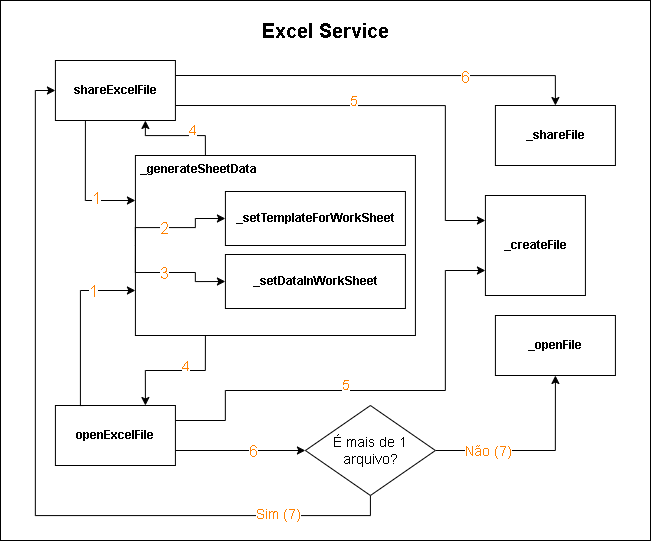

The diagram above was exported from draw.io. Its source (the exported page's mxGraphModel, read from the mxfile embedded in the PNG):
<mxGraphModel dx="1597" dy="842" grid="1" gridSize="10" guides="1" tooltips="1" connect="1" arrows="1" fold="1" page="1" pageScale="1" pageWidth="850" pageHeight="1100" math="0" shadow="0">
  <root>
    <mxCell id="0" />
    <mxCell id="1" parent="0" />
    <mxCell id="GY0akN755h4E0YyKcaB0-50" value="" style="rounded=0;whiteSpace=wrap;html=1;fontColor=#000000;" vertex="1" parent="1">
      <mxGeometry x="100" y="30" width="650" height="540" as="geometry" />
    </mxCell>
    <mxCell id="GY0akN755h4E0YyKcaB0-100" style="edgeStyle=orthogonalEdgeStyle;rounded=0;orthogonalLoop=1;jettySize=auto;html=1;exitX=1;exitY=0.25;exitDx=0;exitDy=0;entryX=0;entryY=0.75;entryDx=0;entryDy=0;fontSize=14;fontColor=#000000;" edge="1" parent="1" source="GY0akN755h4E0YyKcaB0-64" target="GY0akN755h4E0YyKcaB0-61">
      <mxGeometry relative="1" as="geometry">
        <Array as="points">
          <mxPoint x="324.92" y="450" />
          <mxPoint x="324.92" y="420" />
          <mxPoint x="544.92" y="420" />
          <mxPoint x="544.92" y="300" />
        </Array>
      </mxGeometry>
    </mxCell>
    <mxCell id="GY0akN755h4E0YyKcaB0-102" value="5" style="edgeLabel;html=1;align=center;verticalAlign=middle;resizable=0;points=[];fontSize=14;fontColor=#FF8000;" vertex="1" connectable="0" parent="GY0akN755h4E0YyKcaB0-100">
      <mxGeometry x="-0.0825" y="6" relative="1" as="geometry">
        <mxPoint x="-11" as="offset" />
      </mxGeometry>
    </mxCell>
    <mxCell id="GY0akN755h4E0YyKcaB0-106" style="edgeStyle=orthogonalEdgeStyle;rounded=0;orthogonalLoop=1;jettySize=auto;html=1;exitX=1;exitY=0.75;exitDx=0;exitDy=0;entryX=0;entryY=0.5;entryDx=0;entryDy=0;fontSize=14;fontColor=#000000;" edge="1" parent="1" source="GY0akN755h4E0YyKcaB0-64" target="GY0akN755h4E0YyKcaB0-105">
      <mxGeometry relative="1" as="geometry" />
    </mxCell>
    <mxCell id="GY0akN755h4E0YyKcaB0-115" value="6" style="edgeLabel;html=1;align=center;verticalAlign=middle;resizable=0;points=[];fontSize=16;fontColor=#FF8000;" vertex="1" connectable="0" parent="GY0akN755h4E0YyKcaB0-106">
      <mxGeometry x="0.183" relative="1" as="geometry">
        <mxPoint as="offset" />
      </mxGeometry>
    </mxCell>
    <mxCell id="GY0akN755h4E0YyKcaB0-64" value="&lt;b&gt;openExcelFile&lt;/b&gt;" style="rounded=0;whiteSpace=wrap;html=1;fontColor=#000000;" vertex="1" parent="1">
      <mxGeometry x="154.92" y="435" width="120" height="60" as="geometry" />
    </mxCell>
    <mxCell id="GY0akN755h4E0YyKcaB0-51" value="&lt;span style=&quot;font-size: 20px;&quot;&gt;&lt;b style=&quot;font-size: 20px;&quot;&gt;Excel Service&lt;br style=&quot;font-size: 20px;&quot;&gt;&lt;/b&gt;&lt;/span&gt;" style="text;html=1;align=center;verticalAlign=middle;resizable=0;points=[];autosize=1;strokeColor=none;fillColor=none;fontColor=#000000;fontSize=20;" vertex="1" parent="1">
      <mxGeometry x="350" y="40" width="150" height="40" as="geometry" />
    </mxCell>
    <mxCell id="GY0akN755h4E0YyKcaB0-72" style="edgeStyle=orthogonalEdgeStyle;rounded=0;orthogonalLoop=1;jettySize=auto;html=1;entryX=0;entryY=0.25;entryDx=0;entryDy=0;fontColor=#000000;exitX=0.25;exitY=1;exitDx=0;exitDy=0;" edge="1" parent="1" source="GY0akN755h4E0YyKcaB0-60" target="GY0akN755h4E0YyKcaB0-65">
      <mxGeometry relative="1" as="geometry" />
    </mxCell>
    <mxCell id="GY0akN755h4E0YyKcaB0-82" value="1" style="edgeLabel;html=1;align=center;verticalAlign=middle;resizable=0;points=[];fontColor=#FF8000;fontSize=16;labelBorderColor=none;" vertex="1" connectable="0" parent="GY0akN755h4E0YyKcaB0-72">
      <mxGeometry x="-0.0122" y="-3" relative="1" as="geometry">
        <mxPoint x="13" y="13" as="offset" />
      </mxGeometry>
    </mxCell>
    <mxCell id="GY0akN755h4E0YyKcaB0-99" style="edgeStyle=orthogonalEdgeStyle;rounded=0;orthogonalLoop=1;jettySize=auto;html=1;exitX=1;exitY=0.75;exitDx=0;exitDy=0;entryX=0;entryY=0.25;entryDx=0;entryDy=0;fontSize=14;fontColor=#000000;" edge="1" parent="1" source="GY0akN755h4E0YyKcaB0-60" target="GY0akN755h4E0YyKcaB0-61">
      <mxGeometry relative="1" as="geometry">
        <Array as="points">
          <mxPoint x="544.92" y="135" />
          <mxPoint x="544.92" y="250" />
        </Array>
      </mxGeometry>
    </mxCell>
    <mxCell id="GY0akN755h4E0YyKcaB0-101" value="5" style="edgeLabel;html=1;align=center;verticalAlign=middle;resizable=0;points=[];fontSize=14;fontColor=#FF8000;" vertex="1" connectable="0" parent="GY0akN755h4E0YyKcaB0-99">
      <mxGeometry x="-0.1644" y="5" relative="1" as="geometry">
        <mxPoint as="offset" />
      </mxGeometry>
    </mxCell>
    <mxCell id="GY0akN755h4E0YyKcaB0-103" style="edgeStyle=orthogonalEdgeStyle;rounded=0;orthogonalLoop=1;jettySize=auto;html=1;exitX=1;exitY=0.25;exitDx=0;exitDy=0;entryX=0.5;entryY=0;entryDx=0;entryDy=0;fontSize=14;fontColor=#000000;" edge="1" parent="1" source="GY0akN755h4E0YyKcaB0-60" target="GY0akN755h4E0YyKcaB0-62">
      <mxGeometry relative="1" as="geometry" />
    </mxCell>
    <mxCell id="GY0akN755h4E0YyKcaB0-114" value="6" style="edgeLabel;html=1;align=center;verticalAlign=middle;resizable=0;points=[];fontSize=16;fontColor=#FF8000;" vertex="1" connectable="0" parent="GY0akN755h4E0YyKcaB0-103">
      <mxGeometry x="-0.0453" y="-1" relative="1" as="geometry">
        <mxPoint x="94" as="offset" />
      </mxGeometry>
    </mxCell>
    <mxCell id="GY0akN755h4E0YyKcaB0-60" value="&lt;b&gt;shareExcelFile&lt;br&gt;&lt;/b&gt;" style="rounded=0;whiteSpace=wrap;html=1;fontColor=#000000;" vertex="1" parent="1">
      <mxGeometry x="154.92" y="90" width="120" height="60" as="geometry" />
    </mxCell>
    <mxCell id="GY0akN755h4E0YyKcaB0-61" value="&lt;b&gt;_createFile&lt;/b&gt;" style="rounded=0;whiteSpace=wrap;html=1;fontColor=#000000;" vertex="1" parent="1">
      <mxGeometry x="584.92" y="225" width="100" height="100" as="geometry" />
    </mxCell>
    <mxCell id="GY0akN755h4E0YyKcaB0-62" value="&lt;b&gt;_shareFile&lt;br&gt;&lt;/b&gt;" style="rounded=0;whiteSpace=wrap;html=1;fontColor=#000000;" vertex="1" parent="1">
      <mxGeometry x="594.92" y="135" width="120" height="60" as="geometry" />
    </mxCell>
    <mxCell id="GY0akN755h4E0YyKcaB0-63" value="&lt;b&gt;_openFile&lt;/b&gt;" style="rounded=0;whiteSpace=wrap;html=1;fontColor=#000000;" vertex="1" parent="1">
      <mxGeometry x="594.92" y="345" width="120" height="60" as="geometry" />
    </mxCell>
    <mxCell id="GY0akN755h4E0YyKcaB0-88" style="edgeStyle=orthogonalEdgeStyle;rounded=0;orthogonalLoop=1;jettySize=auto;html=1;exitX=0.25;exitY=0;exitDx=0;exitDy=0;entryX=0;entryY=0.75;entryDx=0;entryDy=0;fontSize=14;fontColor=#000000;" edge="1" parent="1" source="GY0akN755h4E0YyKcaB0-64" target="GY0akN755h4E0YyKcaB0-71">
      <mxGeometry relative="1" as="geometry">
        <Array as="points">
          <mxPoint x="179.92" y="320" />
        </Array>
      </mxGeometry>
    </mxCell>
    <mxCell id="GY0akN755h4E0YyKcaB0-89" value="1" style="edgeLabel;html=1;align=center;verticalAlign=middle;resizable=0;points=[];fontSize=16;fontColor=#FF8000;" vertex="1" connectable="0" parent="GY0akN755h4E0YyKcaB0-88">
      <mxGeometry x="0.374" y="-1" relative="1" as="geometry">
        <mxPoint x="12" y="-1" as="offset" />
      </mxGeometry>
    </mxCell>
    <mxCell id="GY0akN755h4E0YyKcaB0-98" style="edgeStyle=orthogonalEdgeStyle;rounded=0;orthogonalLoop=1;jettySize=auto;html=1;exitX=0.25;exitY=1;exitDx=0;exitDy=0;entryX=0.75;entryY=0;entryDx=0;entryDy=0;fontSize=14;fontColor=#000000;" edge="1" parent="1" source="GY0akN755h4E0YyKcaB0-71" target="GY0akN755h4E0YyKcaB0-64">
      <mxGeometry relative="1" as="geometry" />
    </mxCell>
    <mxCell id="GY0akN755h4E0YyKcaB0-113" value="4" style="edgeLabel;html=1;align=center;verticalAlign=middle;resizable=0;points=[];fontSize=14;fontColor=#FF8000;" vertex="1" connectable="0" parent="GY0akN755h4E0YyKcaB0-98">
      <mxGeometry x="-0.1538" relative="1" as="geometry">
        <mxPoint y="-5" as="offset" />
      </mxGeometry>
    </mxCell>
    <mxCell id="GY0akN755h4E0YyKcaB0-71" value="" style="group;connectable=1;snapToPoint=1;treeFolding=1;treeMoving=1;" vertex="1" connectable="0" parent="1">
      <mxGeometry x="234.92" y="185" width="280" height="180" as="geometry" />
    </mxCell>
    <mxCell id="GY0akN755h4E0YyKcaB0-65" value="&lt;b&gt;&amp;nbsp;_generateSheetData&lt;br&gt;&lt;/b&gt;" style="rounded=0;whiteSpace=wrap;html=1;fontColor=#000000;verticalAlign=top;align=left;" vertex="1" parent="GY0akN755h4E0YyKcaB0-71">
      <mxGeometry width="280" height="180" as="geometry" />
    </mxCell>
    <mxCell id="GY0akN755h4E0YyKcaB0-92" style="edgeStyle=orthogonalEdgeStyle;rounded=0;orthogonalLoop=1;jettySize=auto;html=1;exitX=0;exitY=0.5;exitDx=0;exitDy=0;entryX=0;entryY=0.5;entryDx=0;entryDy=0;fontSize=14;fontColor=#000000;" edge="1" parent="GY0akN755h4E0YyKcaB0-71" source="GY0akN755h4E0YyKcaB0-65" target="GY0akN755h4E0YyKcaB0-70">
      <mxGeometry relative="1" as="geometry">
        <Array as="points">
          <mxPoint y="72" />
          <mxPoint x="60" y="72" />
          <mxPoint x="60" y="63" />
        </Array>
      </mxGeometry>
    </mxCell>
    <mxCell id="GY0akN755h4E0YyKcaB0-95" value="2" style="edgeLabel;html=1;align=center;verticalAlign=middle;resizable=0;points=[];fontSize=16;fontColor=#FF8000;" vertex="1" connectable="0" parent="GY0akN755h4E0YyKcaB0-92">
      <mxGeometry x="-0.2171" relative="1" as="geometry">
        <mxPoint as="offset" />
      </mxGeometry>
    </mxCell>
    <mxCell id="GY0akN755h4E0YyKcaB0-67" value="&lt;b&gt;_setDataInWorkSheet&lt;br&gt;&lt;/b&gt;" style="rounded=0;whiteSpace=wrap;html=1;fontColor=#000000;" vertex="1" parent="GY0akN755h4E0YyKcaB0-71">
      <mxGeometry x="90" y="99" width="180" height="54" as="geometry" />
    </mxCell>
    <mxCell id="GY0akN755h4E0YyKcaB0-70" value="&lt;b&gt;_setTemplateForWorkSheet&lt;br&gt;&lt;/b&gt;" style="rounded=0;whiteSpace=wrap;html=1;fontColor=#000000;" vertex="1" parent="GY0akN755h4E0YyKcaB0-71">
      <mxGeometry x="90" y="36" width="180" height="54" as="geometry" />
    </mxCell>
    <mxCell id="GY0akN755h4E0YyKcaB0-93" style="edgeStyle=orthogonalEdgeStyle;rounded=0;orthogonalLoop=1;jettySize=auto;html=1;exitX=0;exitY=0.5;exitDx=0;exitDy=0;entryX=0;entryY=0.5;entryDx=0;entryDy=0;fontSize=14;fontColor=#000000;" edge="1" parent="GY0akN755h4E0YyKcaB0-71" source="GY0akN755h4E0YyKcaB0-65" target="GY0akN755h4E0YyKcaB0-67">
      <mxGeometry relative="1" as="geometry">
        <Array as="points">
          <mxPoint y="117" />
          <mxPoint x="60" y="117" />
          <mxPoint x="60" y="126" />
        </Array>
      </mxGeometry>
    </mxCell>
    <mxCell id="GY0akN755h4E0YyKcaB0-96" value="3" style="edgeLabel;html=1;align=center;verticalAlign=middle;resizable=0;points=[];fontSize=16;fontColor=#FF8000;" vertex="1" connectable="0" parent="GY0akN755h4E0YyKcaB0-93">
      <mxGeometry x="-0.1143" relative="1" as="geometry">
        <mxPoint as="offset" />
      </mxGeometry>
    </mxCell>
    <mxCell id="GY0akN755h4E0YyKcaB0-97" style="edgeStyle=orthogonalEdgeStyle;rounded=0;orthogonalLoop=1;jettySize=auto;html=1;exitX=0.25;exitY=0;exitDx=0;exitDy=0;entryX=0.75;entryY=1;entryDx=0;entryDy=0;fontSize=14;fontColor=#000000;" edge="1" parent="1" source="GY0akN755h4E0YyKcaB0-65" target="GY0akN755h4E0YyKcaB0-60">
      <mxGeometry relative="1" as="geometry" />
    </mxCell>
    <mxCell id="GY0akN755h4E0YyKcaB0-112" value="4" style="edgeLabel;html=1;align=center;verticalAlign=middle;resizable=0;points=[];fontSize=14;fontColor=#FF8000;" vertex="1" connectable="0" parent="GY0akN755h4E0YyKcaB0-97">
      <mxGeometry x="-0.2991" y="1" relative="1" as="geometry">
        <mxPoint y="-7" as="offset" />
      </mxGeometry>
    </mxCell>
    <mxCell id="GY0akN755h4E0YyKcaB0-107" style="edgeStyle=orthogonalEdgeStyle;rounded=0;orthogonalLoop=1;jettySize=auto;html=1;entryX=0.5;entryY=1;entryDx=0;entryDy=0;fontSize=14;fontColor=#000000;" edge="1" parent="1" source="GY0akN755h4E0YyKcaB0-105" target="GY0akN755h4E0YyKcaB0-63">
      <mxGeometry relative="1" as="geometry" />
    </mxCell>
    <mxCell id="GY0akN755h4E0YyKcaB0-108" value="Não (7)" style="edgeLabel;html=1;align=center;verticalAlign=middle;resizable=0;points=[];fontSize=14;fontColor=#FF8000;" vertex="1" connectable="0" parent="GY0akN755h4E0YyKcaB0-107">
      <mxGeometry x="0.0894" relative="1" as="geometry">
        <mxPoint x="-54" as="offset" />
      </mxGeometry>
    </mxCell>
    <mxCell id="GY0akN755h4E0YyKcaB0-109" style="edgeStyle=orthogonalEdgeStyle;rounded=0;orthogonalLoop=1;jettySize=auto;html=1;exitX=0.5;exitY=1;exitDx=0;exitDy=0;entryX=0;entryY=0.5;entryDx=0;entryDy=0;fontSize=14;fontColor=#000000;" edge="1" parent="1" source="GY0akN755h4E0YyKcaB0-105" target="GY0akN755h4E0YyKcaB0-60">
      <mxGeometry relative="1" as="geometry" />
    </mxCell>
    <mxCell id="GY0akN755h4E0YyKcaB0-111" value="Sim (7)" style="edgeLabel;html=1;align=center;verticalAlign=middle;resizable=0;points=[];fontSize=14;fontColor=#FF8000;" vertex="1" connectable="0" parent="GY0akN755h4E0YyKcaB0-109">
      <mxGeometry x="-0.8573" y="-2" relative="1" as="geometry">
        <mxPoint x="-56" as="offset" />
      </mxGeometry>
    </mxCell>
    <mxCell id="GY0akN755h4E0YyKcaB0-105" value="É mais de 1 arquivo?" style="rhombus;whiteSpace=wrap;html=1;fontSize=14;fontColor=#000000;" vertex="1" parent="1">
      <mxGeometry x="404.92" y="435" width="130" height="90" as="geometry" />
    </mxCell>
  </root>
</mxGraphModel>